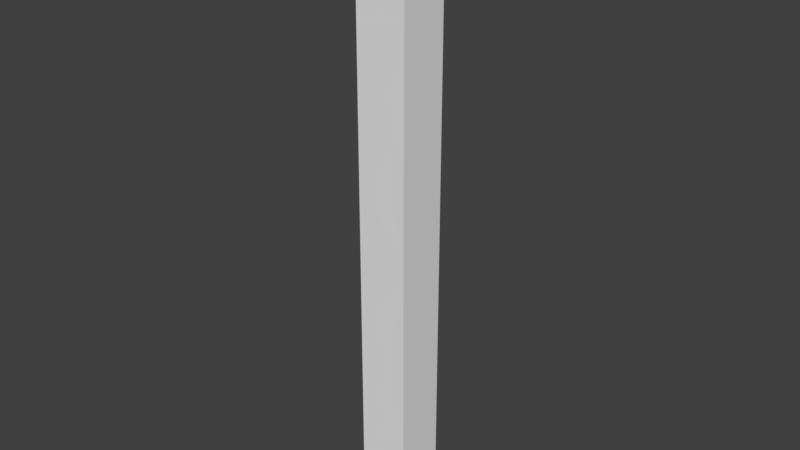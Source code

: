 # Source: corner.blend  (saved by Blender 2.79.0; exported with 4.5.12 LTS)
import bpy
from mathutils import Matrix  # noqa: F401  (used for matrix-valued properties, if any)

bpy.ops.wm.read_factory_settings(use_empty=True)
scene = bpy.context.scene
scene.name = 'Scene'

# ---- collections
col_collection_1 = bpy.data.collections.new('Collection 1'); scene.collection.children.link(col_collection_1)

# ---- world
world_world = bpy.data.worlds.new('World'); scene.world = world_world
world_world.color = (0.05088, 0.05088, 0.05088)
world_world.use_sun_shadow = False
world_world.sun_shadow_jitter_overblur = 0.0
world_world.cycles.sampling_method = 'MANUAL'

# ---- meshes
me_vert = bpy.data.meshes.new('Vert')
me_vert.from_pydata([(0.0, 0.0, 0.0), (0.25, 0.0, 0.0), (0.25, 0.25, 0.0), (0.0, 0.25, 0.0), (0.0, 0.0, 0.0), (0.0, 0.0, 3.0), (0.25, 0.0, 3.0), (0.25, 0.25, 3.0), (0.0, 0.25, 3.0), (0.0, 0.0, 3.0)], [], [(1, 0, 4, 3, 2), (6, 7, 8, 9, 5), (4, 0, 5, 9), (2, 3, 8, 7), (0, 1, 6, 5), (3, 4, 9, 8), (1, 2, 7, 6)])
me_vert.use_remesh_preserve_volume = False
me_vert.use_remesh_preserve_attributes = False
me_vert.use_mirror_vertex_groups = False
me_vert.update()

# ---- objects
ob_vert = bpy.data.objects.new('Vert', me_vert)

# ---- transforms, parenting, visibility, modifiers, constraints
ob_vert.location = (0.0, 0.0, 0.0)
ob_vert.lineart.crease_threshold = 0.0

# ---- collection membership
col_collection_1.objects.link(ob_vert)

# ---- scene / render settings (as saved in the file)
scene.frame_start = 1; scene.frame_end = 250; scene.frame_set(1)
scene.render.engine = 'BLENDER_EEVEE_NEXT'
scene.render.resolution_percentage = 50
scene.render.dither_intensity = 0.0
scene.cycles.use_denoising = False
scene.cycles.samples = 128
scene.cycles.sampling_pattern = 'TABULATED_SOBOL'
scene.cycles.use_adaptive_sampling = False
scene.cycles.use_light_tree = False
scene.cycles.blur_glossy = 0.0
scene.cycles.sample_clamp_indirect = 0.0
scene.view_settings.view_transform = 'Standard'
bpy.context.view_layer.update()

# ---- added for rendering (the .blend has no active camera and no usable light): camera, sun
cam_auto = bpy.data.cameras.new('AutoCamera')
cam_auto.lens = 50.0
cam_auto.sensor_width = 36.0
cam_auto.clip_end = 1000.0
ob_auto_camera = bpy.data.objects.new('AutoCamera', cam_auto)
scene.collection.objects.link(ob_auto_camera)
ob_auto_camera.location = (2.91988, -3.22886, 3.73591)
ob_auto_camera.rotation_euler = (1.09748, -7.21219e-08, 0.694738)
scene.camera = ob_auto_camera
light_auto_sun = bpy.data.lights.new('AutoSun', 'SUN')
light_auto_sun.energy = 3.0
light_auto_sun.angle = 0.0523599
ob_auto_sun = bpy.data.objects.new('AutoSun', light_auto_sun)
scene.collection.objects.link(ob_auto_sun)
ob_auto_sun.rotation_euler = (0.872665, 0.174533, 0.523599)
bpy.context.view_layer.update()

